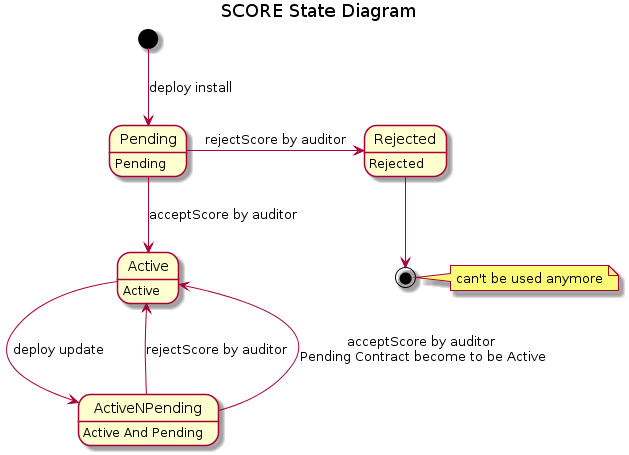

The diagram above was rendered by PlantUML. Its source (embedded in the PNG):
@startuml
title SCORE State Diagram
[*] --> Pending : deploy install 

Pending --> Active : acceptScore by auditor
Pending : Pending
Active : Active
Pending -> Rejected : rejectScore by auditor
Rejected : Rejected

Active --> ActiveNPending : deploy update
ActiveNPending : Active And Pending

ActiveNPending --> Active : rejectScore by auditor
ActiveNPending --> Active : acceptScore by auditor \nPending Contract become to be Active


Rejected --> [*]

note right
can't be used anymore
end note
@enduml